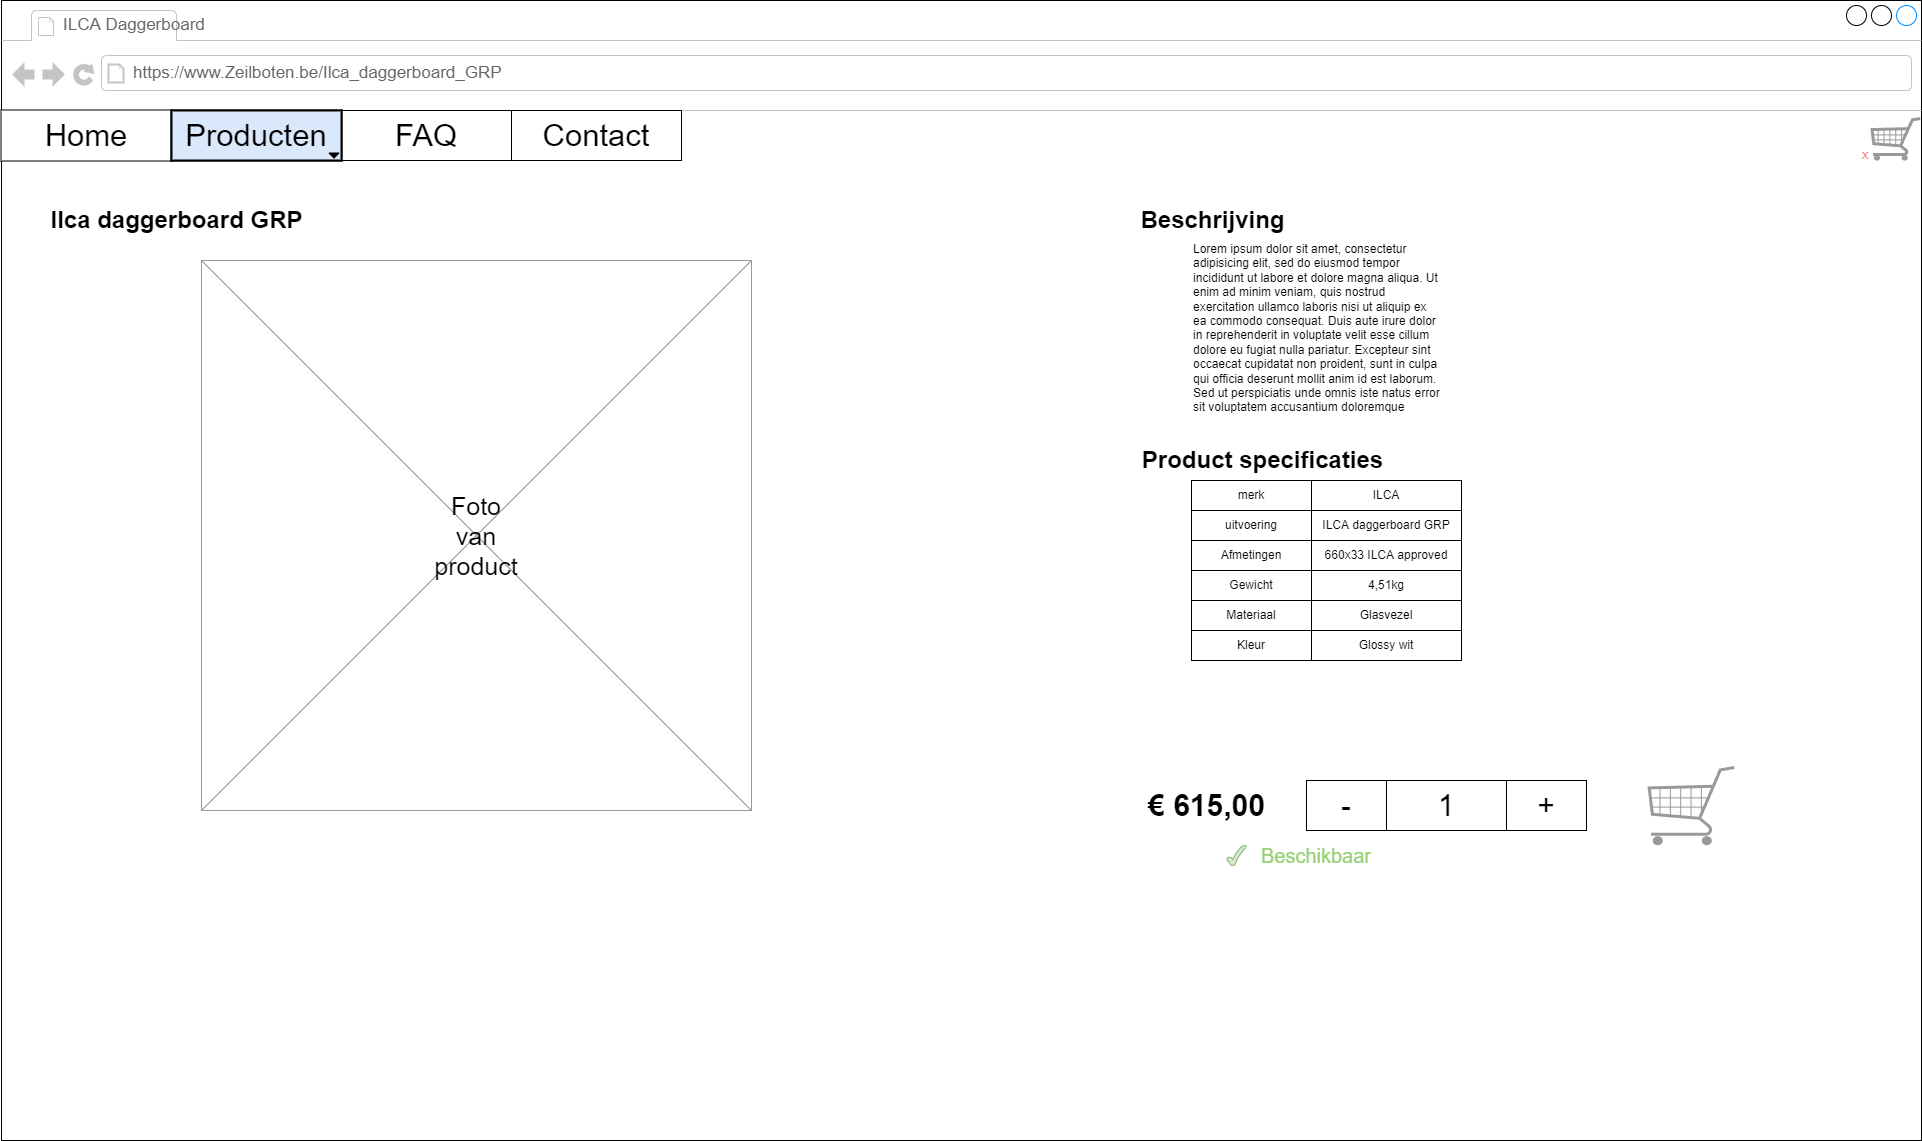

The diagram above was exported from draw.io. Its source (the exported page's mxGraphModel, read from the mxfile embedded in the PNG):
<mxGraphModel dx="1860" dy="975" grid="1" gridSize="10" guides="1" tooltips="1" connect="1" arrows="1" fold="1" page="1" pageScale="1" pageWidth="827" pageHeight="1169" math="0" shadow="0">
  <root>
    <mxCell id="ROlQnpB8bFGx7V5K3Xc5-0" />
    <mxCell id="ROlQnpB8bFGx7V5K3Xc5-1" parent="ROlQnpB8bFGx7V5K3Xc5-0" />
    <mxCell id="ROlQnpB8bFGx7V5K3Xc5-2" value="" style="strokeWidth=1;shadow=0;dashed=0;align=left;html=1;shape=mxgraph.mockup.containers.browserWindow;rSize=0;strokeColor2=#008cff;strokeColor3=#c4c4c4;mainText=,;recursiveResize=0;rotatable=0;movable=0;container=0;fontColor=#66FF66;" parent="ROlQnpB8bFGx7V5K3Xc5-1" vertex="1">
      <mxGeometry x="100" y="20" width="1920" height="1140" as="geometry" />
    </mxCell>
    <mxCell id="ROlQnpB8bFGx7V5K3Xc5-4" value="ILCA Daggerboard" style="strokeWidth=1;shadow=0;dashed=0;align=center;html=1;shape=mxgraph.mockup.containers.anchor;fontSize=17;fontColor=#666666;align=left;" parent="ROlQnpB8bFGx7V5K3Xc5-1" vertex="1">
      <mxGeometry x="160" y="32" width="110" height="26" as="geometry" />
    </mxCell>
    <mxCell id="ROlQnpB8bFGx7V5K3Xc5-5" value="https://www.Zeilboten.be/Ilca_daggerboard_GRP" style="strokeWidth=1;shadow=0;dashed=0;align=center;html=1;shape=mxgraph.mockup.containers.anchor;rSize=0;fontSize=17;fontColor=#666666;align=left;" parent="ROlQnpB8bFGx7V5K3Xc5-1" vertex="1">
      <mxGeometry x="230" y="80" width="780" height="26" as="geometry" />
    </mxCell>
    <mxCell id="ROlQnpB8bFGx7V5K3Xc5-6" value="" style="rounded=0;whiteSpace=wrap;html=1;fontSize=31;fillColor=#dae8fc;strokeColor=#000000;strokeWidth=2;" parent="ROlQnpB8bFGx7V5K3Xc5-1" vertex="1">
      <mxGeometry x="100" y="130" width="170" height="50" as="geometry" />
    </mxCell>
    <mxCell id="ROlQnpB8bFGx7V5K3Xc5-7" value="Home" style="text;html=1;align=center;verticalAlign=middle;whiteSpace=wrap;rounded=0;fontSize=31;fillColor=default;" parent="ROlQnpB8bFGx7V5K3Xc5-1" vertex="1">
      <mxGeometry x="100" y="130" width="170" height="50" as="geometry" />
    </mxCell>
    <mxCell id="ROlQnpB8bFGx7V5K3Xc5-8" value="" style="rounded=0;whiteSpace=wrap;html=1;strokeColor=#000000;fontSize=31;fontColor=#000000;" parent="ROlQnpB8bFGx7V5K3Xc5-1" vertex="1">
      <mxGeometry x="440" y="130" width="170" height="50" as="geometry" />
    </mxCell>
    <mxCell id="ROlQnpB8bFGx7V5K3Xc5-9" value="" style="group;fillColor=#dae8fc;strokeColor=#000000;strokeWidth=2;" parent="ROlQnpB8bFGx7V5K3Xc5-1" connectable="0" vertex="1">
      <mxGeometry x="270" y="130" width="170" height="50" as="geometry" />
    </mxCell>
    <mxCell id="ROlQnpB8bFGx7V5K3Xc5-10" value="" style="rounded=0;whiteSpace=wrap;html=1;strokeColor=#000000;fontSize=31;fontColor=#000000;" parent="ROlQnpB8bFGx7V5K3Xc5-9" vertex="1">
      <mxGeometry width="170" height="50" as="geometry" />
    </mxCell>
    <mxCell id="ROlQnpB8bFGx7V5K3Xc5-11" value="Producten" style="text;html=1;strokeColor=#000000;fillColor=#dae8fc;align=center;verticalAlign=middle;whiteSpace=wrap;rounded=0;strokeWidth=2;fontSize=31;" parent="ROlQnpB8bFGx7V5K3Xc5-9" vertex="1">
      <mxGeometry width="170" height="50" as="geometry" />
    </mxCell>
    <mxCell id="ROlQnpB8bFGx7V5K3Xc5-12" value="" style="triangle;whiteSpace=wrap;html=1;rotation=90;fillColor=#000000;" parent="ROlQnpB8bFGx7V5K3Xc5-9" vertex="1">
      <mxGeometry x="160" y="40" width="5" height="10" as="geometry" />
    </mxCell>
    <mxCell id="ROlQnpB8bFGx7V5K3Xc5-13" value="FAQ" style="text;html=1;strokeColor=none;fillColor=none;align=center;verticalAlign=middle;whiteSpace=wrap;rounded=0;strokeWidth=2;fontSize=31;fontColor=#000000;" parent="ROlQnpB8bFGx7V5K3Xc5-1" vertex="1">
      <mxGeometry x="440" y="130" width="170" height="50" as="geometry" />
    </mxCell>
    <mxCell id="ROlQnpB8bFGx7V5K3Xc5-14" value="" style="rounded=0;whiteSpace=wrap;html=1;strokeColor=#000000;fontSize=31;fontColor=#000000;" parent="ROlQnpB8bFGx7V5K3Xc5-1" vertex="1">
      <mxGeometry x="610" y="130" width="170" height="50" as="geometry" />
    </mxCell>
    <mxCell id="ROlQnpB8bFGx7V5K3Xc5-15" value="Contact" style="text;html=1;strokeColor=none;fillColor=none;align=center;verticalAlign=middle;whiteSpace=wrap;rounded=0;strokeWidth=2;fontSize=31;fontColor=#000000;" parent="ROlQnpB8bFGx7V5K3Xc5-1" vertex="1">
      <mxGeometry x="610" y="130" width="170" height="50" as="geometry" />
    </mxCell>
    <mxCell id="ROlQnpB8bFGx7V5K3Xc5-81" value="" style="verticalLabelPosition=bottom;shadow=0;dashed=0;align=center;html=1;verticalAlign=top;strokeWidth=1;shape=mxgraph.mockup.misc.shoppingCart;strokeColor=#999999;fillColor=default;fontColor=#FF6666;" parent="ROlQnpB8bFGx7V5K3Xc5-1" vertex="1">
      <mxGeometry x="1968.995" y="137" width="51" height="43" as="geometry" />
    </mxCell>
    <mxCell id="ROlQnpB8bFGx7V5K3Xc5-82" value="&lt;font style=&quot;font-size: 10px;&quot;&gt;X&lt;/font&gt;" style="text;html=1;strokeColor=none;fillColor=none;align=center;verticalAlign=middle;whiteSpace=wrap;rounded=0;strokeWidth=1;fontSize=9;fontColor=#FF6666;" parent="ROlQnpB8bFGx7V5K3Xc5-1" vertex="1">
      <mxGeometry x="1959" y="170" width="10" height="10" as="geometry" />
    </mxCell>
    <mxCell id="BjmTNZFcRLXItb9V794r-0" value="" style="verticalLabelPosition=bottom;shadow=0;dashed=0;align=center;html=1;verticalAlign=top;strokeWidth=1;shape=mxgraph.mockup.graphics.simpleIcon;strokeColor=#999999;" parent="ROlQnpB8bFGx7V5K3Xc5-1" vertex="1">
      <mxGeometry x="300" y="280" width="550" height="550" as="geometry" />
    </mxCell>
    <mxCell id="BjmTNZFcRLXItb9V794r-1" value="Ilca daggerboard GRP" style="text;strokeColor=none;fillColor=none;html=1;fontSize=24;fontStyle=1;verticalAlign=middle;align=center;" parent="ROlQnpB8bFGx7V5K3Xc5-1" vertex="1">
      <mxGeometry x="130" y="220" width="290" height="40" as="geometry" />
    </mxCell>
    <mxCell id="BjmTNZFcRLXItb9V794r-2" value="Foto van product" style="text;html=1;strokeColor=none;fillColor=none;align=center;verticalAlign=middle;whiteSpace=wrap;rounded=0;fontSize=25;" parent="ROlQnpB8bFGx7V5K3Xc5-1" vertex="1">
      <mxGeometry x="545" y="540" width="60" height="30" as="geometry" />
    </mxCell>
    <mxCell id="BjmTNZFcRLXItb9V794r-3" value="€ 615,00" style="text;html=1;strokeColor=none;fillColor=none;align=center;verticalAlign=middle;whiteSpace=wrap;rounded=0;fontSize=30;fontStyle=1" parent="ROlQnpB8bFGx7V5K3Xc5-1" vertex="1">
      <mxGeometry x="1241" y="810" width="129" height="30" as="geometry" />
    </mxCell>
    <mxCell id="QY9-GRMivoY7NiPmM2zy-0" value="" style="verticalLabelPosition=bottom;shadow=0;dashed=0;align=center;html=1;verticalAlign=top;strokeWidth=1;shape=mxgraph.mockup.misc.shoppingCart;strokeColor=#999999;fontSize=30;" parent="ROlQnpB8bFGx7V5K3Xc5-1" vertex="1">
      <mxGeometry x="1745" y="785" width="90" height="80" as="geometry" />
    </mxCell>
    <mxCell id="QY9-GRMivoY7NiPmM2zy-6" value="" style="group" parent="ROlQnpB8bFGx7V5K3Xc5-1" connectable="0" vertex="1">
      <mxGeometry x="1405" y="800" width="280" height="50" as="geometry" />
    </mxCell>
    <mxCell id="QY9-GRMivoY7NiPmM2zy-1" value="" style="rounded=0;whiteSpace=wrap;html=1;fontSize=30;" parent="QY9-GRMivoY7NiPmM2zy-6" vertex="1">
      <mxGeometry width="280" height="50" as="geometry" />
    </mxCell>
    <mxCell id="QY9-GRMivoY7NiPmM2zy-2" value="" style="rounded=0;whiteSpace=wrap;html=1;fontSize=30;" parent="QY9-GRMivoY7NiPmM2zy-6" vertex="1">
      <mxGeometry x="80" width="120" height="50" as="geometry" />
    </mxCell>
    <mxCell id="QY9-GRMivoY7NiPmM2zy-3" value="-" style="text;html=1;strokeColor=none;fillColor=none;align=center;verticalAlign=middle;whiteSpace=wrap;rounded=0;fontSize=30;" parent="QY9-GRMivoY7NiPmM2zy-6" vertex="1">
      <mxGeometry x="10" y="10" width="60" height="30" as="geometry" />
    </mxCell>
    <mxCell id="QY9-GRMivoY7NiPmM2zy-4" value="+" style="text;html=1;strokeColor=none;fillColor=none;align=center;verticalAlign=middle;whiteSpace=wrap;rounded=0;fontSize=30;" parent="QY9-GRMivoY7NiPmM2zy-6" vertex="1">
      <mxGeometry x="210" y="10" width="60" height="30" as="geometry" />
    </mxCell>
    <mxCell id="QY9-GRMivoY7NiPmM2zy-5" value="1" style="text;html=1;strokeColor=none;fillColor=none;align=center;verticalAlign=middle;whiteSpace=wrap;rounded=0;fontSize=30;" parent="QY9-GRMivoY7NiPmM2zy-6" vertex="1">
      <mxGeometry x="110" y="10" width="60" height="30" as="geometry" />
    </mxCell>
    <mxCell id="QY9-GRMivoY7NiPmM2zy-7" value="" style="verticalLabelPosition=bottom;verticalAlign=top;html=1;shape=mxgraph.basic.tick;fontSize=30;fillColor=#d5e8d4;strokeColor=#82b366;" parent="ROlQnpB8bFGx7V5K3Xc5-1" vertex="1">
      <mxGeometry x="1325" y="865" width="20" height="20" as="geometry" />
    </mxCell>
    <mxCell id="QY9-GRMivoY7NiPmM2zy-8" value="Beschikbaar" style="text;html=1;strokeColor=none;fillColor=none;align=center;verticalAlign=middle;whiteSpace=wrap;rounded=0;fontSize=20;fontStyle=0;fontColor=#97D077;" parent="ROlQnpB8bFGx7V5K3Xc5-1" vertex="1">
      <mxGeometry x="1355" y="860" width="120" height="30" as="geometry" />
    </mxCell>
    <mxCell id="QY9-GRMivoY7NiPmM2zy-13" value="Beschrijving" style="text;strokeColor=none;fillColor=none;html=1;fontSize=24;fontStyle=1;verticalAlign=middle;align=center;fontColor=#000000;" parent="ROlQnpB8bFGx7V5K3Xc5-1" vertex="1">
      <mxGeometry x="1241" y="220" width="140" height="40" as="geometry" />
    </mxCell>
    <mxCell id="QY9-GRMivoY7NiPmM2zy-14" value="Lorem ipsum dolor sit amet, consectetur adipisicing elit, sed do eiusmod tempor incididunt ut labore et dolore magna aliqua. Ut enim ad minim veniam, quis nostrud exercitation ullamco laboris nisi ut aliquip ex ea commodo consequat. Duis aute irure dolor in reprehenderit in voluptate velit esse cillum dolore eu fugiat nulla pariatur. Excepteur sint occaecat cupidatat non proident, sunt in culpa qui officia deserunt mollit anim id est laborum.&lt;br&gt;Sed ut perspiciatis unde omnis iste natus error sit voluptatem accusantium doloremque&amp;nbsp;" style="text;spacingTop=-5;whiteSpace=wrap;html=1;align=left;fontSize=12;fontFamily=Helvetica;fillColor=none;strokeColor=none;fontColor=#000000;" parent="ROlQnpB8bFGx7V5K3Xc5-1" vertex="1">
      <mxGeometry x="1290" y="260" width="250" height="190" as="geometry" />
    </mxCell>
    <mxCell id="xUDEH7RNCWcOqmCLxWd4-0" value="Product specificaties" style="text;strokeColor=none;fillColor=none;html=1;fontSize=24;fontStyle=1;verticalAlign=middle;align=center;fontColor=#000000;" vertex="1" parent="ROlQnpB8bFGx7V5K3Xc5-1">
      <mxGeometry x="1241" y="460" width="240" height="40" as="geometry" />
    </mxCell>
    <mxCell id="xUDEH7RNCWcOqmCLxWd4-1" value="merk" style="rounded=0;whiteSpace=wrap;html=1;" vertex="1" parent="ROlQnpB8bFGx7V5K3Xc5-1">
      <mxGeometry x="1290" y="500" width="120" height="30" as="geometry" />
    </mxCell>
    <mxCell id="xUDEH7RNCWcOqmCLxWd4-2" value="ILCA" style="rounded=0;whiteSpace=wrap;html=1;" vertex="1" parent="ROlQnpB8bFGx7V5K3Xc5-1">
      <mxGeometry x="1410" y="500" width="150" height="30" as="geometry" />
    </mxCell>
    <mxCell id="xUDEH7RNCWcOqmCLxWd4-3" value="Afmetingen" style="rounded=0;whiteSpace=wrap;html=1;" vertex="1" parent="ROlQnpB8bFGx7V5K3Xc5-1">
      <mxGeometry x="1290" y="560" width="120" height="30" as="geometry" />
    </mxCell>
    <mxCell id="xUDEH7RNCWcOqmCLxWd4-4" value="660x33 ILCA approved" style="rounded=0;whiteSpace=wrap;html=1;" vertex="1" parent="ROlQnpB8bFGx7V5K3Xc5-1">
      <mxGeometry x="1410" y="560" width="150" height="30" as="geometry" />
    </mxCell>
    <mxCell id="xUDEH7RNCWcOqmCLxWd4-5" value="Gewicht" style="rounded=0;whiteSpace=wrap;html=1;" vertex="1" parent="ROlQnpB8bFGx7V5K3Xc5-1">
      <mxGeometry x="1290" y="590" width="120" height="30" as="geometry" />
    </mxCell>
    <mxCell id="xUDEH7RNCWcOqmCLxWd4-6" value="4,51kg" style="rounded=0;whiteSpace=wrap;html=1;" vertex="1" parent="ROlQnpB8bFGx7V5K3Xc5-1">
      <mxGeometry x="1410" y="590" width="150" height="30" as="geometry" />
    </mxCell>
    <mxCell id="xUDEH7RNCWcOqmCLxWd4-7" value="uitvoering" style="rounded=0;whiteSpace=wrap;html=1;" vertex="1" parent="ROlQnpB8bFGx7V5K3Xc5-1">
      <mxGeometry x="1290" y="530" width="120" height="30" as="geometry" />
    </mxCell>
    <mxCell id="xUDEH7RNCWcOqmCLxWd4-8" value="ILCA daggerboard GRP" style="rounded=0;whiteSpace=wrap;html=1;" vertex="1" parent="ROlQnpB8bFGx7V5K3Xc5-1">
      <mxGeometry x="1410" y="530" width="150" height="30" as="geometry" />
    </mxCell>
    <mxCell id="xUDEH7RNCWcOqmCLxWd4-9" value="Materiaal" style="rounded=0;whiteSpace=wrap;html=1;" vertex="1" parent="ROlQnpB8bFGx7V5K3Xc5-1">
      <mxGeometry x="1290" y="620" width="120" height="30" as="geometry" />
    </mxCell>
    <mxCell id="xUDEH7RNCWcOqmCLxWd4-10" value="Glasvezel" style="rounded=0;whiteSpace=wrap;html=1;" vertex="1" parent="ROlQnpB8bFGx7V5K3Xc5-1">
      <mxGeometry x="1410" y="620" width="150" height="30" as="geometry" />
    </mxCell>
    <mxCell id="xUDEH7RNCWcOqmCLxWd4-11" value="Kleur" style="rounded=0;whiteSpace=wrap;html=1;" vertex="1" parent="ROlQnpB8bFGx7V5K3Xc5-1">
      <mxGeometry x="1290" y="650" width="120" height="30" as="geometry" />
    </mxCell>
    <mxCell id="xUDEH7RNCWcOqmCLxWd4-12" value="Glossy wit" style="rounded=0;whiteSpace=wrap;html=1;" vertex="1" parent="ROlQnpB8bFGx7V5K3Xc5-1">
      <mxGeometry x="1410" y="650" width="150" height="30" as="geometry" />
    </mxCell>
  </root>
</mxGraphModel>